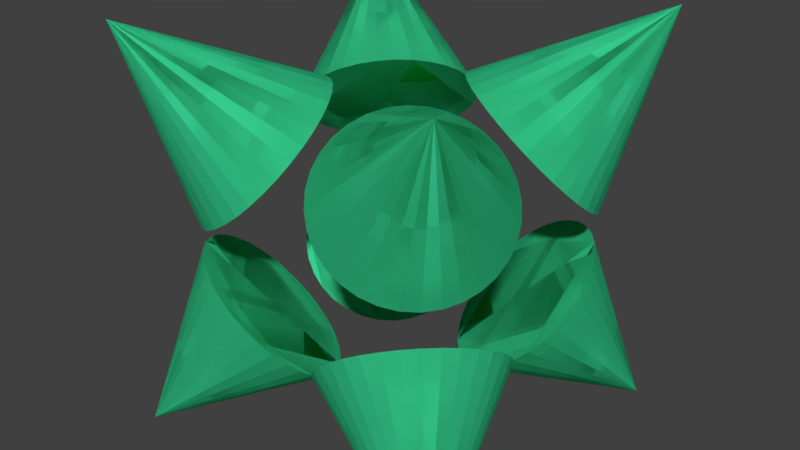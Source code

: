 # Source: Size.blend  (saved by Blender 2.78.0; exported with 4.5.12 LTS)
import bpy
from mathutils import Matrix  # noqa: F401  (used for matrix-valued properties, if any)

bpy.ops.wm.read_factory_settings(use_empty=True)
scene = bpy.context.scene
scene.name = 'Scene'

# ---- collections
col_collection_1 = bpy.data.collections.new('Collection 1'); scene.collection.children.link(col_collection_1)

# ---- materials (node trees are filled in below, after node groups)
mat_material_001 = bpy.data.materials.new('Material.001')
mat_material_001.alpha_threshold = 0.0
mat_material_001.use_transparent_shadow = False
mat_material_001.diffuse_color = (0.05785, 0.8, 0.406, 1.0)
mat_material_001.roughness = 0.5

# ---- material node trees

# ---- world
world_world = bpy.data.worlds.new('World'); scene.world = world_world
world_world.color = (0.05088, 0.05088, 0.05088)
world_world.use_sun_shadow = False
world_world.sun_shadow_jitter_overblur = 0.0
world_world.cycles.sampling_method = 'MANUAL'

# ---- meshes
me_cone = bpy.data.meshes.new('Cone')
me_cone.from_pydata([(0.4697, 0.4697, -1.604), (0.6173, 0.3414, -1.59), (0.7784, 0.2372, -1.55), (0.9468, 0.1611, -1.484), (1.116, 0.1161, -1.397), (1.28, 0.104, -1.289), (1.432, 0.1251, -1.167), (1.566, 0.1786, -1.034), (1.677, 0.2626, -0.8965), (1.97, 1.97, -2.311), (1.761, 0.3737, -0.7586), (1.814, 0.5078, -0.6259), (1.835, 0.6595, -0.5037), (1.823, 0.8233, -0.3965), (1.778, 0.9926, -0.3086), (1.702, 1.161, -0.2433), (1.598, 1.322, -0.203), (1.47, 1.47, -0.1894), (1.322, 1.598, -0.203), (1.161, 1.702, -0.2433), (0.9926, 1.778, -0.3086), (0.8232, 1.823, -0.3965), (0.6595, 1.835, -0.5037), (0.5078, 1.814, -0.6259), (0.3737, 1.761, -0.7586), (0.2626, 1.677, -0.8965), (0.1786, 1.566, -1.034), (0.1251, 1.432, -1.167), (0.104, 1.28, -1.289), (0.1161, 1.116, -1.397), (0.1611, 0.9468, -1.484), (0.2372, 0.7784, -1.55), (0.3414, 0.6173, -1.59)], [], [(0, 9, 1), (1, 9, 2), (2, 9, 3), (3, 9, 4), (4, 9, 5), (5, 9, 6), (6, 9, 7), (7, 9, 8), (8, 9, 10), (10, 9, 11), (11, 9, 12), (12, 9, 13), (13, 9, 14), (14, 9, 15), (15, 9, 16), (16, 9, 17), (17, 9, 18), (18, 9, 19), (19, 9, 20), (20, 9, 21), (21, 9, 22), (22, 9, 23), (23, 9, 24), (24, 9, 25), (25, 9, 26), (26, 9, 27), (27, 9, 28), (28, 9, 29), (29, 9, 30), (30, 9, 31), (31, 9, 32), (32, 9, 0), (0, 1, 2, 3, 4, 5, 6, 7, 8, 10, 11, 12, 13, 14, 15, 16, 17, 18, 19, 20, 21, 22, 23, 24, 25, 26, 27, 28, 29, 30, 31, 32)])
me_cone.materials.append(mat_material_001)
me_cone.use_remesh_preserve_volume = False
me_cone.use_remesh_preserve_attributes = False
me_cone.use_mirror_vertex_groups = False
me_cone.update()

# ---- objects
ob_cone = bpy.data.objects.new('Cone', me_cone)

# ---- transforms, parenting, visibility, modifiers, constraints
ob_cone.location = (0.0, 0.0, 0.0)
ob_cone.lineart.crease_threshold = 0.0
_m = ob_cone.modifiers.new('Mirror', 'MIRROR')
_m.use_axis = (True, True, True)
_m = ob_cone.modifiers.new('Mirror.001', 'MIRROR')
_m.use_axis = (True, True, True)

# ---- collection membership
col_collection_1.objects.link(ob_cone)

# ---- scene / render settings (as saved in the file)
scene.frame_start = 1; scene.frame_end = 250; scene.frame_set(0)
scene.render.engine = 'BLENDER_EEVEE_NEXT'
scene.render.resolution_percentage = 50
scene.render.dither_intensity = 0.0
scene.cycles.use_denoising = False
scene.cycles.samples = 128
scene.cycles.sampling_pattern = 'TABULATED_SOBOL'
scene.cycles.light_sampling_threshold = 0.0
scene.cycles.use_adaptive_sampling = False
scene.cycles.use_light_tree = False
scene.cycles.blur_glossy = 0.0
scene.cycles.sample_clamp_indirect = 0.0
scene.view_settings.view_transform = 'Standard'
bpy.context.view_layer.update()

# ---- added for rendering (the .blend has no active camera and no usable light): camera, sun
cam_auto = bpy.data.cameras.new('AutoCamera')
cam_auto.lens = 50.0
cam_auto.sensor_width = 36.0
cam_auto.clip_end = 1000.0
ob_auto_camera = bpy.data.objects.new('AutoCamera', cam_auto)
scene.collection.objects.link(ob_auto_camera)
ob_auto_camera.location = (6.69724, -8.03669, 5.35779)
ob_auto_camera.rotation_euler = (1.09748, -7.21219e-08, 0.694738)
scene.camera = ob_auto_camera
light_auto_sun = bpy.data.lights.new('AutoSun', 'SUN')
light_auto_sun.energy = 3.0
light_auto_sun.angle = 0.0523599
ob_auto_sun = bpy.data.objects.new('AutoSun', light_auto_sun)
scene.collection.objects.link(ob_auto_sun)
ob_auto_sun.rotation_euler = (0.872665, 0.174533, 0.523599)
bpy.context.view_layer.update()
